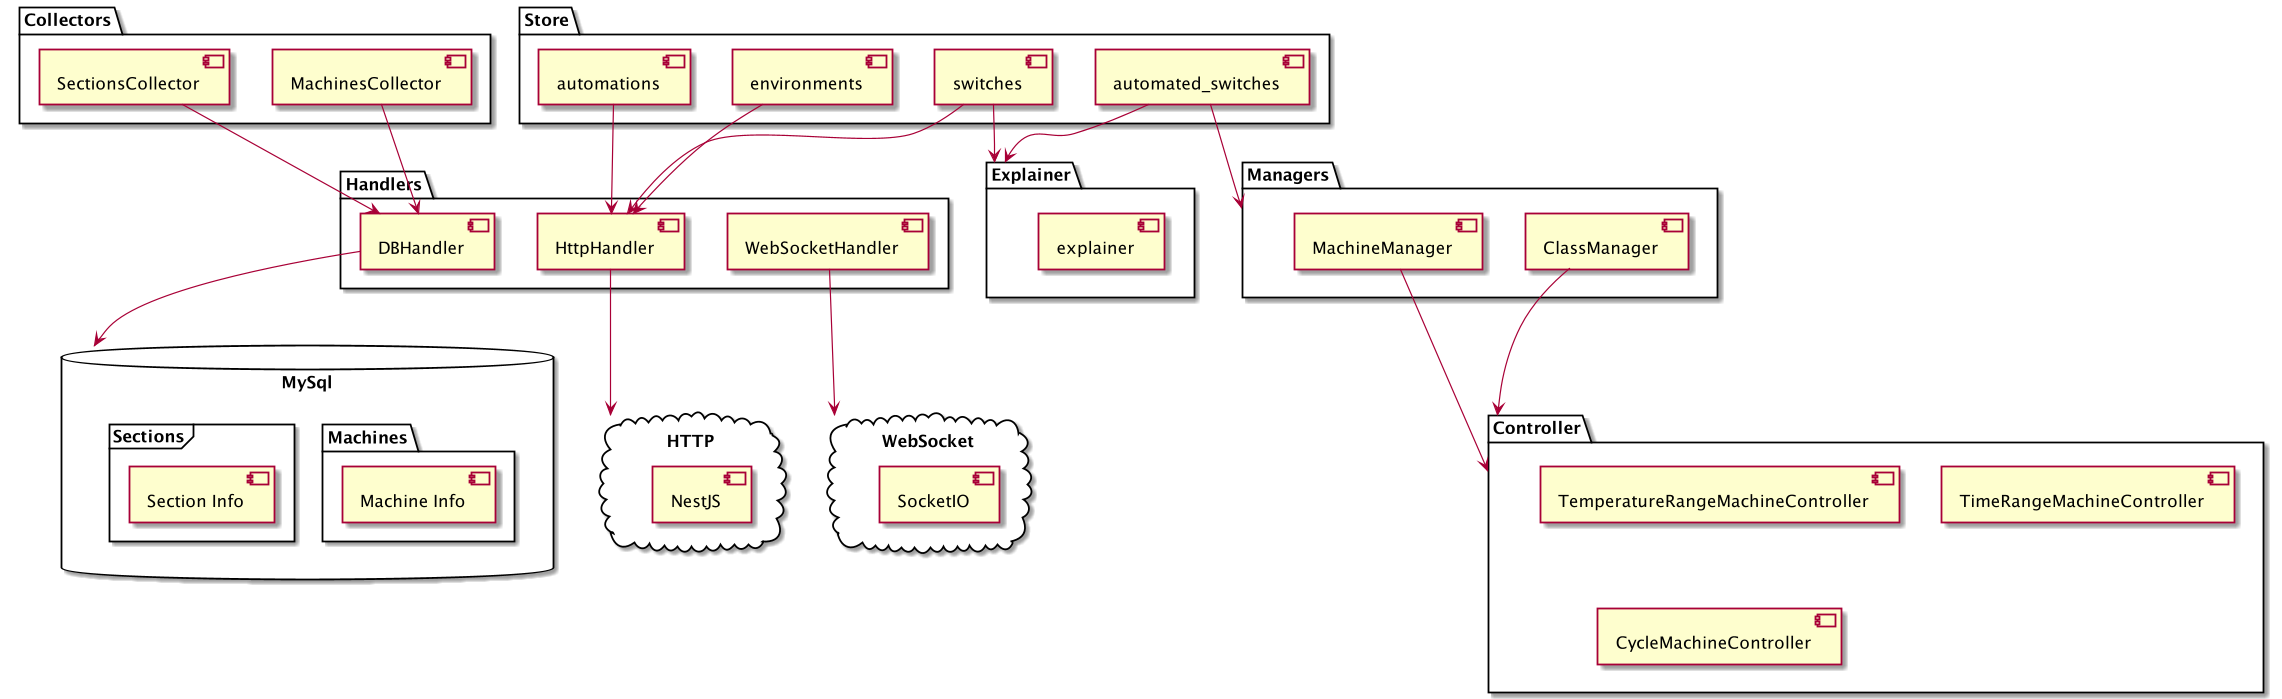

The diagram above was rendered by PlantUML. Its source (embedded in the PNG):
@startuml
'https://plantuml.com/sequence-diagram

package "Handlers" {
    [DBHandler] --> MySql
    [HttpHandler] --> HTTP
    [WebSocketHandler] --> WebSocket
}

package "Collectors" {
    [MachinesCollector] --> DBHandler
    [SectionsCollector] --> DBHandler
}


package "Store" {
  [environments] --> HttpHandler
  [switches] --> HttpHandler
  [switches] --> Explainer
  [automations] --> HttpHandler
  [automated_switches] --> Managers
  [automated_switches] --> Explainer
}

package "Managers" {
    [ClassManager] --> Controller
    [MachineManager] --> Controller
}

package "Explainer" {
    [explainer]
}

package "Controller" {
    [TemperatureRangeMachineController]
    [TimeRangeMachineController]
    [CycleMachineController]
}

cloud "HTTP" {
    [NestJS]
}

cloud "WebSocket" {
 [SocketIO]
}

database "MySql" {
  folder "Machines" {
    [Machine Info]
  }
  frame "Sections" {
    [Section Info]
  }
}
@enduml